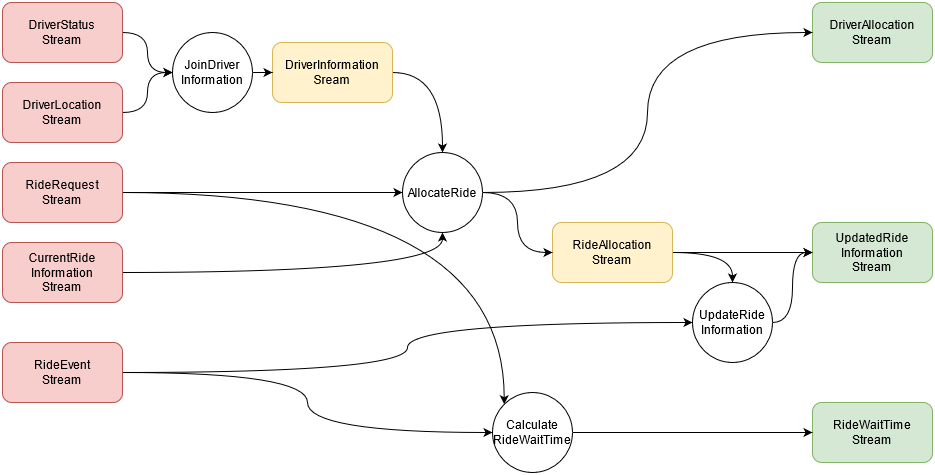

The diagram above was exported from draw.io. Its source (the exported page's mxGraphModel, read from the mxfile embedded in the PNG):
<mxGraphModel dx="1038" dy="536" grid="1" gridSize="10" guides="1" tooltips="1" connect="1" arrows="1" fold="1" page="1" pageScale="1" pageWidth="827" pageHeight="1169" math="0" shadow="0">
  <root>
    <mxCell id="0" />
    <mxCell id="1" parent="0" />
    <mxCell id="Sl7s-AR7URShg2lnCUr_-16" style="edgeStyle=orthogonalEdgeStyle;rounded=0;orthogonalLoop=1;jettySize=auto;html=1;" edge="1" parent="1" target="Sl7s-AR7URShg2lnCUr_-2">
      <mxGeometry relative="1" as="geometry">
        <mxPoint x="95" y="50" as="sourcePoint" />
      </mxGeometry>
    </mxCell>
    <mxCell id="Sl7s-AR7URShg2lnCUr_-19" style="edgeStyle=orthogonalEdgeStyle;rounded=0;orthogonalLoop=1;jettySize=auto;html=1;curved=1;" edge="1" parent="1" target="Sl7s-AR7URShg2lnCUr_-3">
      <mxGeometry relative="1" as="geometry">
        <mxPoint x="230" y="150" as="sourcePoint" />
      </mxGeometry>
    </mxCell>
    <mxCell id="Sl7s-AR7URShg2lnCUr_-20" style="edgeStyle=orthogonalEdgeStyle;rounded=0;orthogonalLoop=1;jettySize=auto;html=1;entryX=0;entryY=0.5;entryDx=0;entryDy=0;curved=1;" edge="1" parent="1" target="Sl7s-AR7URShg2lnCUr_-4">
      <mxGeometry relative="1" as="geometry">
        <mxPoint x="230" y="150" as="sourcePoint" />
      </mxGeometry>
    </mxCell>
    <mxCell id="Sl7s-AR7URShg2lnCUr_-29" style="edgeStyle=orthogonalEdgeStyle;rounded=0;orthogonalLoop=1;jettySize=auto;html=1;curved=1;" edge="1" parent="1" target="Sl7s-AR7URShg2lnCUr_-3">
      <mxGeometry relative="1" as="geometry">
        <mxPoint x="230" y="150" as="sourcePoint" />
        <mxPoint x="290" y="110" as="targetPoint" />
        <Array as="points">
          <mxPoint x="260" y="150" />
          <mxPoint x="260" y="110" />
        </Array>
      </mxGeometry>
    </mxCell>
    <mxCell id="Sl7s-AR7URShg2lnCUr_-54" style="edgeStyle=orthogonalEdgeStyle;curved=1;rounded=0;orthogonalLoop=1;jettySize=auto;html=1;" edge="1" parent="1" source="Sl7s-AR7URShg2lnCUr_-40" target="Sl7s-AR7URShg2lnCUr_-50">
      <mxGeometry relative="1" as="geometry" />
    </mxCell>
    <mxCell id="Sl7s-AR7URShg2lnCUr_-40" value="&lt;div&gt;DriverStatus&lt;/div&gt;&lt;div&gt;Stream&lt;/div&gt;" style="rounded=1;whiteSpace=wrap;html=1;fillColor=#f8cecc;strokeColor=#b85450;" vertex="1" parent="1">
      <mxGeometry x="40" y="40" width="120" height="60" as="geometry" />
    </mxCell>
    <mxCell id="Sl7s-AR7URShg2lnCUr_-55" style="edgeStyle=orthogonalEdgeStyle;curved=1;rounded=0;orthogonalLoop=1;jettySize=auto;html=1;" edge="1" parent="1" source="Sl7s-AR7URShg2lnCUr_-41" target="Sl7s-AR7URShg2lnCUr_-50">
      <mxGeometry relative="1" as="geometry" />
    </mxCell>
    <mxCell id="Sl7s-AR7URShg2lnCUr_-41" value="&lt;div&gt;DriverLocation&lt;/div&gt;&lt;div&gt;Stream&lt;br&gt;&lt;/div&gt;" style="rounded=1;whiteSpace=wrap;html=1;fillColor=#f8cecc;strokeColor=#b85450;" vertex="1" parent="1">
      <mxGeometry x="40" y="120" width="120" height="60" as="geometry" />
    </mxCell>
    <mxCell id="Sl7s-AR7URShg2lnCUr_-58" style="edgeStyle=orthogonalEdgeStyle;curved=1;rounded=0;orthogonalLoop=1;jettySize=auto;html=1;" edge="1" parent="1" source="Sl7s-AR7URShg2lnCUr_-42" target="Sl7s-AR7URShg2lnCUr_-51">
      <mxGeometry relative="1" as="geometry" />
    </mxCell>
    <mxCell id="Sl7s-AR7URShg2lnCUr_-65" style="edgeStyle=orthogonalEdgeStyle;curved=1;rounded=0;orthogonalLoop=1;jettySize=auto;html=1;entryX=0;entryY=0;entryDx=0;entryDy=0;" edge="1" parent="1" source="Sl7s-AR7URShg2lnCUr_-42" target="Sl7s-AR7URShg2lnCUr_-52">
      <mxGeometry relative="1" as="geometry" />
    </mxCell>
    <mxCell id="Sl7s-AR7URShg2lnCUr_-42" value="&lt;div&gt;RideRequest&lt;/div&gt;&lt;div&gt;Stream&lt;br&gt;&lt;/div&gt;" style="rounded=1;whiteSpace=wrap;html=1;fillColor=#f8cecc;strokeColor=#b85450;" vertex="1" parent="1">
      <mxGeometry x="40" y="200" width="120" height="60" as="geometry" />
    </mxCell>
    <mxCell id="Sl7s-AR7URShg2lnCUr_-59" style="edgeStyle=orthogonalEdgeStyle;curved=1;rounded=0;orthogonalLoop=1;jettySize=auto;html=1;" edge="1" parent="1" source="Sl7s-AR7URShg2lnCUr_-43" target="Sl7s-AR7URShg2lnCUr_-51">
      <mxGeometry relative="1" as="geometry" />
    </mxCell>
    <mxCell id="Sl7s-AR7URShg2lnCUr_-43" value="&lt;div&gt;CurrentRide&lt;/div&gt;&lt;div&gt;Information&lt;/div&gt;&lt;div&gt;Stream&lt;br&gt;&lt;/div&gt;" style="rounded=1;whiteSpace=wrap;html=1;fillColor=#f8cecc;strokeColor=#b85450;" vertex="1" parent="1">
      <mxGeometry x="40" y="280" width="120" height="60" as="geometry" />
    </mxCell>
    <mxCell id="Sl7s-AR7URShg2lnCUr_-63" style="edgeStyle=orthogonalEdgeStyle;curved=1;rounded=0;orthogonalLoop=1;jettySize=auto;html=1;entryX=0;entryY=0.5;entryDx=0;entryDy=0;" edge="1" parent="1" source="Sl7s-AR7URShg2lnCUr_-44" target="Sl7s-AR7URShg2lnCUr_-53">
      <mxGeometry relative="1" as="geometry" />
    </mxCell>
    <mxCell id="Sl7s-AR7URShg2lnCUr_-64" style="edgeStyle=orthogonalEdgeStyle;curved=1;rounded=0;orthogonalLoop=1;jettySize=auto;html=1;" edge="1" parent="1" source="Sl7s-AR7URShg2lnCUr_-44" target="Sl7s-AR7URShg2lnCUr_-52">
      <mxGeometry relative="1" as="geometry" />
    </mxCell>
    <mxCell id="Sl7s-AR7URShg2lnCUr_-44" value="&lt;div&gt;RideEvent&lt;/div&gt;&lt;div&gt;Stream&lt;br&gt;&lt;/div&gt;" style="rounded=1;whiteSpace=wrap;html=1;fillColor=#f8cecc;strokeColor=#b85450;" vertex="1" parent="1">
      <mxGeometry x="40" y="380" width="120" height="60" as="geometry" />
    </mxCell>
    <mxCell id="Sl7s-AR7URShg2lnCUr_-57" style="edgeStyle=orthogonalEdgeStyle;curved=1;rounded=0;orthogonalLoop=1;jettySize=auto;html=1;entryX=0.5;entryY=0;entryDx=0;entryDy=0;" edge="1" parent="1" source="Sl7s-AR7URShg2lnCUr_-45" target="Sl7s-AR7URShg2lnCUr_-51">
      <mxGeometry relative="1" as="geometry" />
    </mxCell>
    <mxCell id="Sl7s-AR7URShg2lnCUr_-45" value="&lt;div&gt;DriverInformation&lt;/div&gt;&lt;div&gt;Sream&lt;br&gt;&lt;/div&gt;" style="rounded=1;whiteSpace=wrap;html=1;fillColor=#fff2cc;strokeColor=#d6b656;" vertex="1" parent="1">
      <mxGeometry x="310" y="80" width="120" height="60" as="geometry" />
    </mxCell>
    <mxCell id="Sl7s-AR7URShg2lnCUr_-62" style="edgeStyle=orthogonalEdgeStyle;curved=1;rounded=0;orthogonalLoop=1;jettySize=auto;html=1;entryX=0.5;entryY=0;entryDx=0;entryDy=0;" edge="1" parent="1" source="Sl7s-AR7URShg2lnCUr_-46" target="Sl7s-AR7URShg2lnCUr_-53">
      <mxGeometry relative="1" as="geometry" />
    </mxCell>
    <mxCell id="Sl7s-AR7URShg2lnCUr_-68" style="edgeStyle=orthogonalEdgeStyle;curved=1;rounded=0;orthogonalLoop=1;jettySize=auto;html=1;" edge="1" parent="1" source="Sl7s-AR7URShg2lnCUr_-46" target="Sl7s-AR7URShg2lnCUr_-48">
      <mxGeometry relative="1" as="geometry" />
    </mxCell>
    <mxCell id="Sl7s-AR7URShg2lnCUr_-46" value="&lt;div&gt;RideAllocation&lt;/div&gt;&lt;div&gt;Stream&lt;br&gt;&lt;/div&gt;" style="rounded=1;whiteSpace=wrap;html=1;fillColor=#fff2cc;strokeColor=#d6b656;" vertex="1" parent="1">
      <mxGeometry x="590" y="260" width="120" height="60" as="geometry" />
    </mxCell>
    <mxCell id="Sl7s-AR7URShg2lnCUr_-47" value="&lt;div&gt;DriverAllocation&lt;/div&gt;&lt;div&gt;Stream&lt;br&gt;&lt;/div&gt;" style="rounded=1;whiteSpace=wrap;html=1;fillColor=#d5e8d4;strokeColor=#82b366;" vertex="1" parent="1">
      <mxGeometry x="850" y="40" width="120" height="60" as="geometry" />
    </mxCell>
    <mxCell id="Sl7s-AR7URShg2lnCUr_-48" value="&lt;div&gt;UpdatedRide&lt;/div&gt;&lt;div&gt;Information&lt;br&gt;&lt;/div&gt;&lt;div&gt;Stream&lt;/div&gt;" style="rounded=1;whiteSpace=wrap;html=1;fillColor=#d5e8d4;strokeColor=#82b366;" vertex="1" parent="1">
      <mxGeometry x="850" y="260" width="120" height="60" as="geometry" />
    </mxCell>
    <mxCell id="Sl7s-AR7URShg2lnCUr_-49" value="&lt;div&gt;RideWaitTime&lt;/div&gt;&lt;div&gt;Stream&lt;br&gt;&lt;/div&gt;" style="rounded=1;whiteSpace=wrap;html=1;fillColor=#d5e8d4;strokeColor=#82b366;" vertex="1" parent="1">
      <mxGeometry x="850" y="440" width="120" height="60" as="geometry" />
    </mxCell>
    <mxCell id="Sl7s-AR7URShg2lnCUr_-56" style="edgeStyle=orthogonalEdgeStyle;curved=1;rounded=0;orthogonalLoop=1;jettySize=auto;html=1;" edge="1" parent="1" source="Sl7s-AR7URShg2lnCUr_-50" target="Sl7s-AR7URShg2lnCUr_-45">
      <mxGeometry relative="1" as="geometry" />
    </mxCell>
    <mxCell id="Sl7s-AR7URShg2lnCUr_-50" value="&lt;div&gt;JoinDriver&lt;/div&gt;&lt;div&gt;Information&lt;br&gt;&lt;/div&gt;" style="ellipse;whiteSpace=wrap;html=1;aspect=fixed;" vertex="1" parent="1">
      <mxGeometry x="210" y="70" width="80" height="80" as="geometry" />
    </mxCell>
    <mxCell id="Sl7s-AR7URShg2lnCUr_-60" style="edgeStyle=orthogonalEdgeStyle;curved=1;rounded=0;orthogonalLoop=1;jettySize=auto;html=1;entryX=0;entryY=0.5;entryDx=0;entryDy=0;" edge="1" parent="1" source="Sl7s-AR7URShg2lnCUr_-51" target="Sl7s-AR7URShg2lnCUr_-47">
      <mxGeometry relative="1" as="geometry" />
    </mxCell>
    <mxCell id="Sl7s-AR7URShg2lnCUr_-61" style="edgeStyle=orthogonalEdgeStyle;curved=1;rounded=0;orthogonalLoop=1;jettySize=auto;html=1;entryX=0;entryY=0.5;entryDx=0;entryDy=0;" edge="1" parent="1" source="Sl7s-AR7URShg2lnCUr_-51" target="Sl7s-AR7URShg2lnCUr_-46">
      <mxGeometry relative="1" as="geometry" />
    </mxCell>
    <mxCell id="Sl7s-AR7URShg2lnCUr_-51" value="AllocateRide" style="ellipse;whiteSpace=wrap;html=1;aspect=fixed;" vertex="1" parent="1">
      <mxGeometry x="440" y="190" width="80" height="80" as="geometry" />
    </mxCell>
    <mxCell id="Sl7s-AR7URShg2lnCUr_-66" style="edgeStyle=orthogonalEdgeStyle;curved=1;rounded=0;orthogonalLoop=1;jettySize=auto;html=1;" edge="1" parent="1" source="Sl7s-AR7URShg2lnCUr_-52" target="Sl7s-AR7URShg2lnCUr_-49">
      <mxGeometry relative="1" as="geometry" />
    </mxCell>
    <mxCell id="Sl7s-AR7URShg2lnCUr_-52" value="&lt;div&gt;Calculate&lt;/div&gt;&lt;div&gt;RideWaitTime&lt;/div&gt;" style="ellipse;whiteSpace=wrap;html=1;aspect=fixed;" vertex="1" parent="1">
      <mxGeometry x="530" y="430" width="80" height="80" as="geometry" />
    </mxCell>
    <mxCell id="Sl7s-AR7URShg2lnCUr_-67" style="edgeStyle=orthogonalEdgeStyle;curved=1;rounded=0;orthogonalLoop=1;jettySize=auto;html=1;" edge="1" parent="1" source="Sl7s-AR7URShg2lnCUr_-53" target="Sl7s-AR7URShg2lnCUr_-48">
      <mxGeometry relative="1" as="geometry" />
    </mxCell>
    <mxCell id="Sl7s-AR7URShg2lnCUr_-53" value="&lt;div&gt;UpdateRide&lt;/div&gt;&lt;div&gt;Information&lt;br&gt;&lt;/div&gt;" style="ellipse;whiteSpace=wrap;html=1;aspect=fixed;" vertex="1" parent="1">
      <mxGeometry x="730" y="320" width="80" height="80" as="geometry" />
    </mxCell>
  </root>
</mxGraphModel>